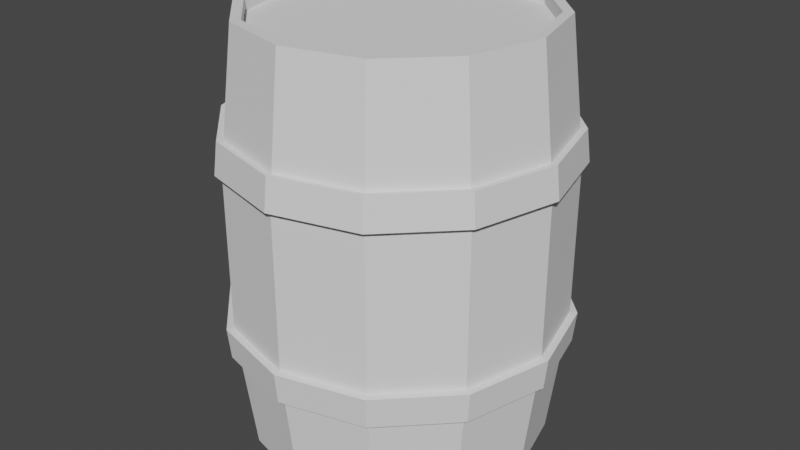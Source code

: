 # Source: wooden_barrel_1.blend  (saved by Blender 3.5.10; exported with 4.5.12 LTS)
import bpy
from mathutils import Matrix  # noqa: F401  (used for matrix-valued properties, if any)

bpy.ops.wm.read_factory_settings(use_empty=True)
scene = bpy.context.scene
scene.name = 'Scene'

# ---- collections
col_object_mesh = bpy.data.collections.new('object_mesh'); scene.collection.children.link(col_object_mesh)

# ---- world
world_world = bpy.data.worlds.new('World'); scene.world = world_world
world_world.use_nodes = True; world_world.node_tree.nodes.clear()
_N = world_world.node_tree.nodes; _L = world_world.node_tree.links
n0 = _N.new('ShaderNodeOutputWorld'); n0.name = 'World Output'; n0.location = (300, 300)
n1 = _N.new('ShaderNodeBackground'); n1.name = 'Background'; n1.location = (10, 300)
n1.inputs[0].default_value = (0.05088, 0.05088, 0.05088, 1.0)
_L.new(n1.outputs[0], n0.inputs[0])
n0.is_active_output = True
world_world.color = (0.05088, 0.05088, 0.05088)
world_world.use_sun_shadow = False
world_world.sun_shadow_jitter_overblur = 0.0

# ---- meshes
me_cylinder = bpy.data.meshes.new('Cylinder')
me_cylinder.from_pydata([(0.0, 1.0, -0.003459), (0.0, 0.9335, 2.17), (0.5, 0.866, -0.003459), (0.866, 0.5, -0.003459), (0.8084, 0.4668, 2.17), (1.0, 0.0, -0.003459), (0.866, -0.5, -0.003459), (0.5, -0.866, -0.003459), (0.0, -1.0, -0.003459), (0.0, -0.9335, 2.17), (-0.5, -0.866, -0.003459), (-0.4668, -0.8084, 2.17), (-0.866, -0.5, -0.003459), (-1.0, 0.0, -0.003459), (-0.866, 0.5, -0.003459), (-0.5, 0.866, -0.003459), (-0.4668, 0.8084, 2.17), (0.0, 1.107, 0.6822), (0.0, 1.107, 1.484), (0.5536, 0.9589, 1.484), (0.5536, 0.9589, 0.6822), (0.9589, 0.5536, 1.484), (0.9589, 0.5536, 0.6822), (1.107, 5.328e-10, 1.484), (1.107, 5.328e-10, 0.6822), (0.9589, -0.5536, 1.484), (0.9589, -0.5536, 0.6822), (0.5536, -0.9589, 1.484), (0.5536, -0.9589, 0.6822), (0.0, -1.107, 1.484), (0.0, -1.107, 0.6822), (-0.5536, -0.9589, 1.484), (-0.5536, -0.9589, 0.6822), (-0.9589, -0.5536, 1.484), (-0.9589, -0.5536, 0.6822), (-1.107, 5.328e-10, 1.484), (-1.107, 5.328e-10, 0.6822), (-0.9589, 0.5536, 1.484), (-0.9589, 0.5536, 0.6822), (-0.5536, 0.9589, 1.484), (-0.5536, 0.9589, 0.6822), (0.5434, 0.9411, 0.5298), (0.9411, 0.5434, 0.5298), (1.087, 4.308e-10, 0.5298), (0.9411, -0.5434, 0.5298), (0.5434, -0.9411, 0.5298), (0.0, -1.087, 0.5298), (-0.5434, -0.9411, 0.5298), (-0.9411, -0.5434, 0.5298), (-1.087, 4.308e-10, 0.5298), (-0.9411, 0.5434, 0.5298), (-0.5434, 0.9411, 0.5298), (0.0, 1.087, 0.5298), (-5.141e-10, 1.134, 0.5215), (-5.141e-10, 1.156, 0.6796), (-0.5779, 1.001, 0.6796), (-1.001, 0.5779, 0.6796), (-1.156, 6.349e-10, 0.6796), (-1.001, -0.5779, 0.6796), (-0.5779, -1.001, 0.6796), (-5.141e-10, -1.156, 0.6796), (0.5779, -1.001, 0.6796), (1.001, -0.5779, 0.6796), (1.156, 6.349e-10, 0.6796), (1.001, 0.5779, 0.6796), (0.5779, 1.001, 0.6796), (0.5672, 0.9824, 0.5215), (0.9824, 0.5672, 0.5215), (1.134, 5.284e-10, 0.5215), (0.9824, -0.5672, 0.5215), (0.5672, -0.9824, 0.5215), (-5.141e-10, -1.134, 0.5215), (-0.5672, -0.9824, 0.5215), (-0.9824, -0.5672, 0.5215), (-1.134, 5.284e-10, 0.5215), (-0.9824, 0.5672, 0.5215), (-0.5672, 0.9824, 0.5215), (0.0, 1.083, 1.639), (0.5415, 0.9379, 1.639), (0.9379, 0.5415, 1.639), (1.083, 4.122e-10, 1.639), (0.9379, -0.5415, 1.639), (0.5415, -0.9379, 1.639), (0.0, -1.083, 1.639), (-0.5415, -0.9379, 1.639), (-0.9379, -0.5415, 1.639), (-1.083, 4.122e-10, 1.639), (-0.9379, 0.5415, 1.639), (-0.5415, 0.9379, 1.639), (0.563, 0.9752, 1.643), (0.5756, 0.997, 1.481), (0.9752, 0.563, 1.643), (0.997, 0.5756, 1.481), (1.126, -5.58e-10, 1.643), (1.151, -4.327e-10, 1.481), (0.9752, -0.563, 1.643), (0.997, -0.5756, 1.481), (0.563, -0.9752, 1.643), (0.5756, -0.997, 1.481), (-9.866e-11, -1.126, 1.643), (-9.866e-11, -1.151, 1.481), (-0.563, -0.9752, 1.643), (-0.5756, -0.997, 1.481), (-0.9752, -0.563, 1.643), (-0.997, -0.5756, 1.481), (-1.126, -5.58e-10, 1.643), (-1.151, -4.327e-10, 1.481), (-0.9752, 0.563, 1.643), (-0.997, 0.5756, 1.481), (-0.563, 0.9752, 1.643), (-0.5756, 0.997, 1.481), (-9.866e-11, 1.151, 1.481), (-9.866e-11, 1.126, 1.643), (0.5, 0.866, 2.17), (0.0, 1.0, 2.17), (0.866, 0.5, 2.17), (1.0, 0.0, 2.17), (0.866, -0.5, 2.17), (0.5, -0.866, 2.17), (0.0, -1.0, 2.17), (-0.5, -0.866, 2.17), (-0.866, -0.5, 2.17), (-1.0, 0.0, 2.17), (-0.866, 0.5, 2.17), (-0.5, 0.866, 2.17), (0.4668, 0.8084, 2.17), (0.9335, 0.0, 2.17), (0.8084, -0.4668, 2.17), (0.4668, -0.8084, 2.17), (-0.8084, -0.4668, 2.17), (-0.9335, 0.0, 2.17), (-0.8084, 0.4668, 2.17), (0.4668, 0.8084, 2.102), (0.0, 0.9335, 2.102), (0.8084, 0.4668, 2.102), (0.9335, 0.0, 2.102), (0.8084, -0.4668, 2.102), (0.4668, -0.8084, 2.102), (0.0, -0.9335, 2.102), (-0.4668, -0.8084, 2.102), (-0.8084, -0.4668, 2.102), (-0.9335, 0.0, 2.102), (-0.8084, 0.4668, 2.102), (-0.4668, 0.8084, 2.102), (0.0, 0.0, 2.102), (0.0, 0.0, -0.003459)], [], [(77, 114, 113, 78), (78, 113, 115, 79), (79, 115, 116, 80), (80, 116, 117, 81), (81, 117, 118, 82), (82, 118, 119, 83), (83, 119, 120, 84), (84, 120, 121, 85), (85, 121, 122, 86), (86, 122, 123, 87), (87, 123, 124, 88), (88, 124, 114, 77), (145, 7, 8, 10), (46, 45, 70, 71), (40, 39, 18, 17), (22, 24, 63, 64), (38, 37, 39, 40), (45, 44, 69, 70), (36, 35, 37, 38), (30, 32, 59, 60), (34, 33, 35, 36), (52, 51, 76, 53), (32, 31, 33, 34), (38, 40, 55, 56), (30, 29, 31, 32), (44, 43, 68, 69), (28, 27, 29, 30), (51, 50, 75, 76), (26, 25, 27, 28), (24, 26, 62, 63), (24, 23, 25, 26), (43, 42, 67, 68), (22, 21, 23, 24), (32, 34, 58, 59), (20, 19, 21, 22), (50, 49, 74, 75), (17, 18, 19, 20), (0, 52, 41, 2), (2, 41, 42, 3), (3, 42, 43, 5), (5, 43, 44, 6), (6, 44, 45, 7), (7, 45, 46, 8), (8, 46, 47, 10), (10, 47, 48, 12), (12, 48, 49, 13), (13, 49, 50, 14), (14, 50, 51, 15), (15, 51, 52, 0), (76, 55, 54, 53), (75, 56, 55, 76), (74, 57, 56, 75), (73, 58, 57, 74), (72, 59, 58, 73), (71, 60, 59, 72), (70, 61, 60, 71), (69, 62, 61, 70), (68, 63, 62, 69), (67, 64, 63, 68), (66, 65, 64, 67), (53, 54, 65, 66), (36, 38, 56, 57), (28, 30, 60, 61), (47, 46, 71, 72), (20, 22, 64, 65), (48, 47, 72, 73), (34, 36, 57, 58), (41, 52, 53, 66), (26, 28, 61, 62), (49, 48, 73, 74), (17, 20, 65, 54), (42, 41, 66, 67), (40, 17, 54, 55), (23, 21, 92, 94), (81, 82, 97, 95), (31, 29, 100, 102), (39, 37, 108, 110), (82, 83, 99, 97), (25, 23, 94, 96), (83, 84, 101, 99), (33, 31, 102, 104), (18, 39, 110, 111), (84, 85, 103, 101), (19, 18, 111, 90), (77, 78, 89, 112), (110, 109, 112, 111), (108, 107, 109, 110), (106, 105, 107, 108), (104, 103, 105, 106), (102, 101, 103, 104), (100, 99, 101, 102), (98, 97, 99, 100), (96, 95, 97, 98), (94, 93, 95, 96), (92, 91, 93, 94), (90, 89, 91, 92), (111, 112, 89, 90), (88, 77, 112, 109), (80, 81, 95, 93), (37, 35, 106, 108), (87, 88, 109, 107), (29, 27, 98, 100), (79, 80, 93, 91), (21, 19, 90, 92), (86, 87, 107, 105), (78, 79, 91, 89), (35, 33, 104, 106), (85, 86, 105, 103), (27, 25, 96, 98), (1, 125, 113, 114), (125, 4, 115, 113), (4, 126, 116, 115), (126, 127, 117, 116), (127, 128, 118, 117), (128, 9, 119, 118), (9, 11, 120, 119), (11, 129, 121, 120), (129, 130, 122, 121), (130, 131, 123, 122), (131, 16, 124, 123), (16, 1, 114, 124), (126, 4, 134, 135), (144, 141, 140, 139), (131, 130, 141, 142), (11, 9, 138, 139), (127, 126, 135, 136), (16, 131, 142, 143), (125, 1, 133, 132), (129, 11, 139, 140), (128, 127, 136, 137), (1, 16, 143, 133), (4, 125, 132, 134), (130, 129, 140, 141), (9, 128, 137, 138), (144, 139, 138, 137), (144, 143, 142, 141), (134, 132, 144, 135), (135, 144, 137, 136), (132, 133, 143, 144), (145, 5, 6, 7), (15, 145, 13, 14), (2, 3, 5, 145), (13, 145, 10, 12), (0, 2, 145, 15)])
_uv = me_cylinder.uv_layers.new(name='UVMap')
_uv.uv.foreach_set('vector', [0.1275, 0.9933, 0.0142, 0.9933, 0.01463, 0.8455, 0.128, 0.8468, 0.128, 0.8468, 0.01463, 0.8455, 0.01505, 0.6873, 0.1284, 0.6885, 0.1284, 0.6885, 0.01505, 0.6873, 0.01548, 0.5314, 0.1288, 0.5314, 0.6271, 0.9933, 0.5138, 0.9933, 0.5142, 0.8504, 0.6275, 0.8516, 0.6275, 0.8516, 0.5142, 0.8504, 0.5146, 0.6944, 0.628, 0.6944, 0.628, 0.6944, 0.5146, 0.6944, 0.5151, 0.5314, 0.6284, 0.5314, 0.1275, 0.9933, 0.0142, 0.9933, 0.01463, 0.8455, 0.128, 0.8468, 0.128, 0.8468, 0.01463, 0.8455, 0.01505, 0.6873, 0.1284, 0.6885, 0.1284, 0.6885, 0.01505, 0.6873, 0.01548, 0.5314, 0.1288, 0.5314, 0.6271, 0.9933, 0.5138, 0.9933, 0.5142, 0.8504, 0.6275, 0.8516, 0.6275, 0.8516, 0.5142, 0.8504, 0.5146, 0.6944, 0.628, 0.6944, 0.628, 0.6944, 0.5146, 0.6944, 0.5151, 0.5314, 0.6284, 0.5314, 0.75, 0.25, 0.87, 0.04215, 0.75, 0.01, 0.63, 0.04215, 0.9139, 0.5314, 0.9135, 0.6944, 0.8643, 0.6944, 0.8647, 0.5314, 0.8323, 0.6944, 0.6657, 0.6944, 0.6661, 0.5314, 0.8328, 0.5314, 0.366, 0.6908, 0.3664, 0.5314, 0.3332, 0.5314, 0.3328, 0.6905, 0.8319, 0.8535, 0.6653, 0.8519, 0.6657, 0.6944, 0.8323, 0.6944, 0.9135, 0.6944, 0.913, 0.8542, 0.8638, 0.8538, 0.8643, 0.6944, 0.8315, 0.9933, 0.6648, 0.9933, 0.6653, 0.8519, 0.8319, 0.8535, 0.3651, 0.9933, 0.3655, 0.8491, 0.3323, 0.8488, 0.3319, 0.9933, 0.3328, 0.6905, 0.1661, 0.6889, 0.1665, 0.5314, 0.3332, 0.5314, 0.9139, 0.5314, 0.9135, 0.6944, 0.8643, 0.6944, 0.8647, 0.5314, 0.3323, 0.8488, 0.1657, 0.8472, 0.1661, 0.6889, 0.3328, 0.6905, 0.8638, 0.8538, 0.8643, 0.6944, 0.8323, 0.6944, 0.8319, 0.8535, 0.3319, 0.9933, 0.1652, 0.9933, 0.1657, 0.8472, 0.3323, 0.8488, 0.913, 0.8542, 0.9126, 0.9933, 0.8634, 0.9933, 0.8638, 0.8538, 0.8323, 0.6944, 0.6657, 0.6944, 0.6661, 0.5314, 0.8328, 0.5314, 0.9135, 0.6944, 0.913, 0.8542, 0.8638, 0.8538, 0.8643, 0.6944, 0.8319, 0.8535, 0.6653, 0.8519, 0.6657, 0.6944, 0.8323, 0.6944, 0.8634, 0.9933, 0.8638, 0.8538, 0.8319, 0.8535, 0.8315, 0.9933, 0.8315, 0.9933, 0.6648, 0.9933, 0.6653, 0.8519, 0.8319, 0.8535, 0.4143, 0.5314, 0.4139, 0.6913, 0.366, 0.6908, 0.3664, 0.5314, 0.3328, 0.6905, 0.1661, 0.6889, 0.1665, 0.5314, 0.3332, 0.5314, 0.3655, 0.8491, 0.366, 0.6908, 0.3328, 0.6905, 0.3323, 0.8488, 0.3323, 0.8488, 0.1657, 0.8472, 0.1661, 0.6889, 0.3328, 0.6905, 0.913, 0.8542, 0.9126, 0.9933, 0.8634, 0.9933, 0.8638, 0.8538, 0.3319, 0.9933, 0.1652, 0.9933, 0.1657, 0.8472, 0.3323, 0.8488, 0.4956, 0.9933, 0.3651, 0.9933, 0.3655, 0.8491, 0.496, 0.8504, 0.496, 0.8504, 0.3655, 0.8491, 0.366, 0.6908, 0.4964, 0.6921, 0.4964, 0.6921, 0.366, 0.6908, 0.3664, 0.5314, 0.4969, 0.5314, 0.9878, 0.9933, 0.8634, 0.9933, 0.8638, 0.8538, 0.9882, 0.855, 0.9882, 0.855, 0.8638, 0.8538, 0.8643, 0.6944, 0.9887, 0.6944, 0.9887, 0.6944, 0.8643, 0.6944, 0.8647, 0.5314, 0.9891, 0.5314, 0.4956, 0.9933, 0.3651, 0.9933, 0.3655, 0.8491, 0.496, 0.8504, 0.496, 0.8504, 0.3655, 0.8491, 0.366, 0.6908, 0.4964, 0.6921, 0.4964, 0.6921, 0.366, 0.6908, 0.3664, 0.5314, 0.4969, 0.5314, 0.9878, 0.9933, 0.8634, 0.9933, 0.8638, 0.8538, 0.9882, 0.855, 0.9882, 0.855, 0.8638, 0.8538, 0.8643, 0.6944, 0.9887, 0.6944, 0.9887, 0.6944, 0.8643, 0.6944, 0.8647, 0.5314, 0.9891, 0.5314, 0.8643, 0.6944, 0.8323, 0.6944, 0.8328, 0.5314, 0.8647, 0.5314, 0.8638, 0.8538, 0.8319, 0.8535, 0.8323, 0.6944, 0.8643, 0.6944, 0.8634, 0.9933, 0.8315, 0.9933, 0.8319, 0.8535, 0.8638, 0.8538, 0.366, 0.6908, 0.3328, 0.6905, 0.3332, 0.5314, 0.3664, 0.5314, 0.3655, 0.8491, 0.3323, 0.8488, 0.3328, 0.6905, 0.366, 0.6908, 0.3651, 0.9933, 0.3319, 0.9933, 0.3323, 0.8488, 0.3655, 0.8491, 0.8643, 0.6944, 0.8323, 0.6944, 0.8328, 0.5314, 0.8647, 0.5314, 0.8638, 0.8538, 0.8319, 0.8535, 0.8323, 0.6944, 0.8643, 0.6944, 0.8634, 0.9933, 0.8315, 0.9933, 0.8319, 0.8535, 0.8638, 0.8538, 0.366, 0.6908, 0.3328, 0.6905, 0.3332, 0.5314, 0.3664, 0.5314, 0.3655, 0.8491, 0.3323, 0.8488, 0.3328, 0.6905, 0.366, 0.6908, 0.3651, 0.9933, 0.3319, 0.9933, 0.3323, 0.8488, 0.3655, 0.8491, 0.8634, 0.9933, 0.8638, 0.8538, 0.8319, 0.8535, 0.8315, 0.9933, 0.8643, 0.6944, 0.8647, 0.5314, 0.8328, 0.5314, 0.8323, 0.6944, 0.4135, 0.8496, 0.413, 0.9933, 0.3651, 0.9933, 0.3655, 0.8491, 0.3655, 0.8491, 0.366, 0.6908, 0.3328, 0.6905, 0.3323, 0.8488, 0.4139, 0.6913, 0.4135, 0.8496, 0.3655, 0.8491, 0.366, 0.6908, 0.366, 0.6908, 0.3664, 0.5314, 0.3332, 0.5314, 0.3328, 0.6905, 0.4135, 0.8496, 0.413, 0.9933, 0.3651, 0.9933, 0.3655, 0.8491, 0.8638, 0.8538, 0.8643, 0.6944, 0.8323, 0.6944, 0.8319, 0.8535, 0.4143, 0.5314, 0.4139, 0.6913, 0.366, 0.6908, 0.3664, 0.5314, 0.3651, 0.9933, 0.3655, 0.8491, 0.3323, 0.8488, 0.3319, 0.9933, 0.4139, 0.6913, 0.4135, 0.8496, 0.3655, 0.8491, 0.366, 0.6908, 0.8643, 0.6944, 0.8647, 0.5314, 0.8328, 0.5314, 0.8323, 0.6944, 0.1997, 0.5314, 0.1993, 0.6892, 0.1661, 0.6889, 0.1665, 0.5314, 0.6451, 0.8518, 0.6455, 0.6944, 0.628, 0.6944, 0.6275, 0.8516, 0.1989, 0.8475, 0.1985, 0.9933, 0.1652, 0.9933, 0.1657, 0.8472, 0.6989, 0.6944, 0.6985, 0.8523, 0.6653, 0.8519, 0.6657, 0.6944, 0.6455, 0.6944, 0.646, 0.5314, 0.6284, 0.5314, 0.628, 0.6944, 0.6985, 0.8523, 0.698, 0.9933, 0.6648, 0.9933, 0.6653, 0.8519, 0.1451, 0.9933, 0.1455, 0.847, 0.128, 0.8468, 0.1275, 0.9933, 0.1993, 0.6892, 0.1989, 0.8475, 0.1657, 0.8472, 0.1661, 0.6889, 0.6993, 0.5314, 0.6989, 0.6944, 0.6657, 0.6944, 0.6661, 0.5314, 0.1455, 0.847, 0.146, 0.6887, 0.1284, 0.6885, 0.128, 0.8468, 0.1989, 0.8475, 0.1985, 0.9933, 0.1652, 0.9933, 0.1657, 0.8472, 0.1451, 0.9933, 0.1455, 0.847, 0.128, 0.8468, 0.1275, 0.9933, 0.6657, 0.6944, 0.628, 0.6944, 0.6284, 0.5314, 0.6661, 0.5314, 0.6653, 0.8519, 0.6275, 0.8516, 0.628, 0.6944, 0.6657, 0.6944, 0.6648, 0.9933, 0.6271, 0.9933, 0.6275, 0.8516, 0.6653, 0.8519, 0.1661, 0.6889, 0.1284, 0.6885, 0.1288, 0.5314, 0.1665, 0.5314, 0.1657, 0.8472, 0.128, 0.8468, 0.1284, 0.6885, 0.1661, 0.6889, 0.1652, 0.9933, 0.1275, 0.9933, 0.128, 0.8468, 0.1657, 0.8472, 0.6657, 0.6944, 0.628, 0.6944, 0.6284, 0.5314, 0.6661, 0.5314, 0.6653, 0.8519, 0.6275, 0.8516, 0.628, 0.6944, 0.6657, 0.6944, 0.6648, 0.9933, 0.6271, 0.9933, 0.6275, 0.8516, 0.6653, 0.8519, 0.1661, 0.6889, 0.1284, 0.6885, 0.1288, 0.5314, 0.1665, 0.5314, 0.1657, 0.8472, 0.128, 0.8468, 0.1284, 0.6885, 0.1661, 0.6889, 0.1652, 0.9933, 0.1275, 0.9933, 0.128, 0.8468, 0.1657, 0.8472, 0.6455, 0.6944, 0.646, 0.5314, 0.6284, 0.5314, 0.628, 0.6944, 0.6447, 0.9933, 0.6451, 0.8518, 0.6275, 0.8516, 0.6271, 0.9933, 0.6985, 0.8523, 0.698, 0.9933, 0.6648, 0.9933, 0.6653, 0.8519, 0.6451, 0.8518, 0.6455, 0.6944, 0.628, 0.6944, 0.6275, 0.8516, 0.6993, 0.5314, 0.6989, 0.6944, 0.6657, 0.6944, 0.6661, 0.5314, 0.146, 0.6887, 0.1464, 0.5314, 0.1288, 0.5314, 0.1284, 0.6885, 0.1993, 0.6892, 0.1989, 0.8475, 0.1657, 0.8472, 0.1661, 0.6889, 0.6447, 0.9933, 0.6451, 0.8518, 0.6275, 0.8516, 0.6271, 0.9933, 0.1455, 0.847, 0.146, 0.6887, 0.1284, 0.6885, 0.128, 0.8468, 0.1997, 0.5314, 0.1993, 0.6892, 0.1661, 0.6889, 0.1665, 0.5314, 0.146, 0.6887, 0.1464, 0.5314, 0.1288, 0.5314, 0.1284, 0.6885, 0.6989, 0.6944, 0.6985, 0.8523, 0.6653, 0.8519, 0.6657, 0.6944, 0.25, 0.474, 0.362, 0.444, 0.37, 0.4578, 0.25, 0.49, 0.362, 0.444, 0.444, 0.362, 0.4578, 0.37, 0.37, 0.4578, 0.444, 0.362, 0.4739, 0.2499, 0.4892, 0.2499, 0.4578, 0.37, 0.4739, 0.2499, 0.442, 0.1395, 0.4553, 0.1324, 0.4892, 0.2499, 0.442, 0.1395, 0.362, 0.05597, 0.37, 0.04215, 0.4553, 0.1324, 0.362, 0.05597, 0.25, 0.02742, 0.25, 0.01, 0.37, 0.04215, 0.25, 0.02742, 0.138, 0.05597, 0.13, 0.04215, 0.25, 0.01, 0.138, 0.05597, 0.05597, 0.138, 0.04215, 0.13, 0.13, 0.04215, 0.05597, 0.138, 0.02596, 0.25, 0.01, 0.25, 0.04215, 0.13, 0.02596, 0.25, 0.05597, 0.362, 0.04215, 0.37, 0.01, 0.25, 0.05597, 0.362, 0.138, 0.444, 0.13, 0.4578, 0.04215, 0.37, 0.138, 0.444, 0.25, 0.474, 0.25, 0.49, 0.13, 0.4578, 0.4719, 0.25, 0.4422, 0.3608, 0.4298, 0.3539, 0.4572, 0.25, 0.25, 0.25, 0.04491, 0.25, 0.07239, 0.1475, 0.1475, 0.07239, 0.05829, 0.3608, 0.0286, 0.25, 0.04235, 0.25, 0.07021, 0.3539, 0.1394, 0.05805, 0.2502, 0.02835, 0.2502, 0.04211, 0.1463, 0.06996, 0.4422, 0.1392, 0.4719, 0.25, 0.4572, 0.25, 0.4293, 0.147, 0.1394, 0.442, 0.05829, 0.3608, 0.07021, 0.3539, 0.1463, 0.43, 0.3611, 0.442, 0.2502, 0.4716, 0.2502, 0.4579, 0.3542, 0.43, 0.05829, 0.1392, 0.1394, 0.05805, 0.1463, 0.06996, 0.07021, 0.1461, 0.363, 0.05561, 0.4422, 0.1392, 0.4293, 0.147, 0.3542, 0.06996, 0.2502, 0.4716, 0.1394, 0.442, 0.1463, 0.43, 0.2502, 0.4579, 0.4422, 0.3608, 0.3611, 0.442, 0.3542, 0.43, 0.4298, 0.3539, 0.0286, 0.25, 0.05829, 0.1392, 0.07021, 0.1461, 0.04235, 0.25, 0.2502, 0.02835, 0.363, 0.05561, 0.3542, 0.06996, 0.2502, 0.04211, 0.25, 0.25, 0.1475, 0.07239, 0.25, 0.04491, 0.3525, 0.07239, 0.25, 0.25, 0.1475, 0.4276, 0.07239, 0.3525, 0.04491, 0.25, 0.4276, 0.3525, 0.3525, 0.4276, 0.25, 0.25, 0.4551, 0.25, 0.4551, 0.25, 0.25, 0.25, 0.3525, 0.07239, 0.4276, 0.1475, 0.3525, 0.4276, 0.25, 0.4551, 0.1475, 0.4276, 0.25, 0.25, 0.75, 0.25, 0.99, 0.25, 0.9578, 0.13, 0.87, 0.04215, 0.63, 0.4578, 0.75, 0.25, 0.51, 0.25, 0.5422, 0.37, 0.87, 0.4578, 0.9578, 0.37, 0.99, 0.25, 0.75, 0.25, 0.51, 0.25, 0.75, 0.25, 0.63, 0.04215, 0.5422, 0.13, 0.75, 0.49, 0.87, 0.4578, 0.75, 0.25, 0.63, 0.4578])
me_cylinder.update()

# ---- objects
ob_barrel = bpy.data.objects.new('barrel', me_cylinder)

# ---- transforms, parenting, visibility, modifiers, constraints
ob_barrel.location = (0.0, 0.0, 0.0)
ob_barrel.scale = (1.0, 1.0, 1.32)

# ---- collection membership
col_object_mesh.objects.link(ob_barrel)

# ---- scene / render settings (as saved in the file)
scene.frame_start = 1; scene.frame_end = 250; scene.frame_set(1)
scene.render.engine = 'BLENDER_EEVEE_NEXT'
scene.cycles.sampling_pattern = 'TABULATED_SOBOL'
scene.cycles.use_light_tree = False
scene.view_settings.view_transform = 'Filmic'
bpy.context.view_layer.update()

# ---- added for rendering (the .blend has no active camera and no usable light): camera, sun
cam_auto = bpy.data.cameras.new('AutoCamera')
cam_auto.lens = 50.0
cam_auto.sensor_width = 36.0
cam_auto.clip_end = 1000.0
ob_auto_camera = bpy.data.objects.new('AutoCamera', cam_auto)
scene.collection.objects.link(ob_auto_camera)
ob_auto_camera.location = (4.02446, -4.82935, 4.64967)
ob_auto_camera.rotation_euler = (1.09748, -7.21219e-08, 0.694738)
scene.camera = ob_auto_camera
light_auto_sun = bpy.data.lights.new('AutoSun', 'SUN')
light_auto_sun.energy = 3.0
light_auto_sun.angle = 0.0523599
ob_auto_sun = bpy.data.objects.new('AutoSun', light_auto_sun)
scene.collection.objects.link(ob_auto_sun)
ob_auto_sun.rotation_euler = (0.872665, 0.174533, 0.523599)
bpy.context.view_layer.update()
